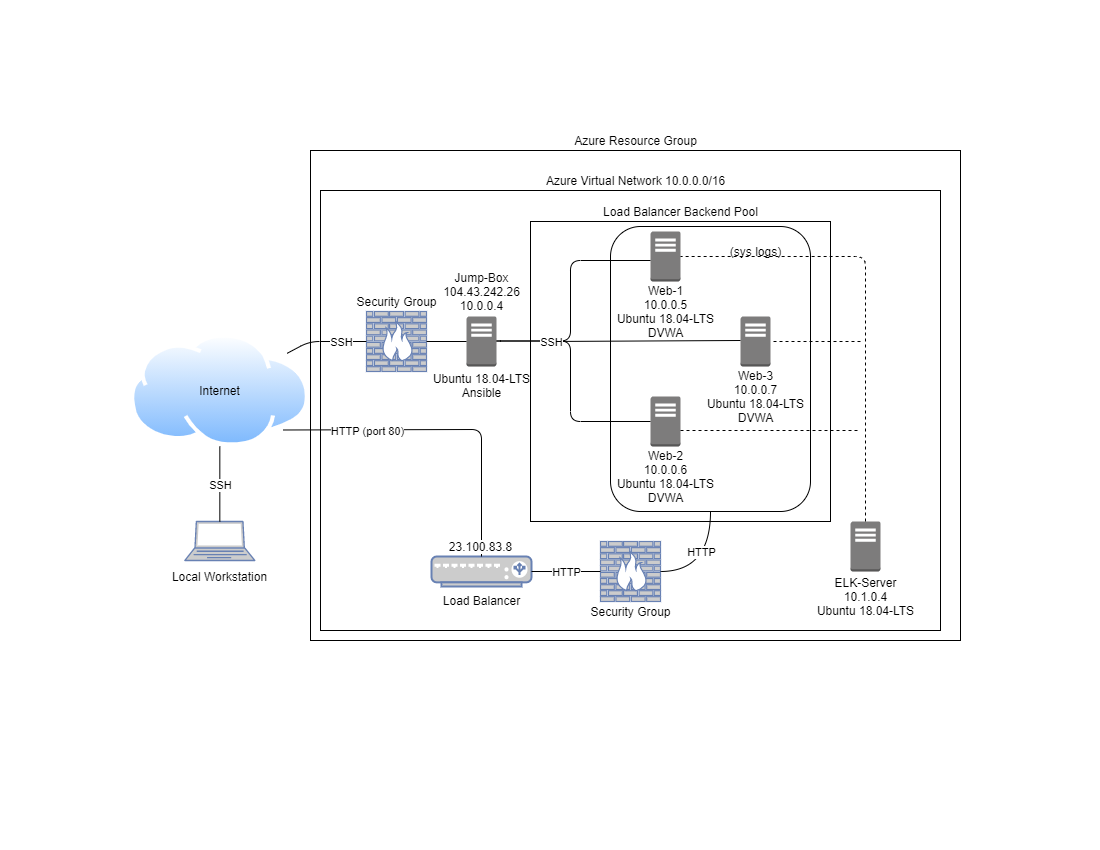

The diagram above was exported from draw.io. Its source (the exported page's mxGraphModel, read from the mxfile embedded in the PNG):
<mxGraphModel dx="1117" dy="576" grid="1" gridSize="10" guides="1" tooltips="1" connect="1" arrows="1" fold="1" page="1" pageScale="1" pageWidth="1100" pageHeight="850" math="0" shadow="0">
  <root>
    <mxCell id="0" />
    <mxCell id="1" parent="0" />
    <mxCell id="hfufUuHUzNkVIeuVQLEL-58" value="" style="rounded=0;whiteSpace=wrap;html=1;fillColor=none;" vertex="1" parent="1">
      <mxGeometry x="310" y="150" width="650" height="490" as="geometry" />
    </mxCell>
    <mxCell id="hfufUuHUzNkVIeuVQLEL-49" value="" style="rounded=0;whiteSpace=wrap;html=1;fillColor=none;" vertex="1" parent="1">
      <mxGeometry x="320" y="190" width="620" height="440" as="geometry" />
    </mxCell>
    <mxCell id="hfufUuHUzNkVIeuVQLEL-28" value="" style="rounded=1;whiteSpace=wrap;html=1;fillColor=none;" vertex="1" parent="1">
      <mxGeometry x="610" y="226" width="200" height="285" as="geometry" />
    </mxCell>
    <mxCell id="hfufUuHUzNkVIeuVQLEL-26" value="" style="rounded=0;whiteSpace=wrap;html=1;fillColor=none;" vertex="1" parent="1">
      <mxGeometry x="530" y="221" width="300" height="300" as="geometry" />
    </mxCell>
    <mxCell id="nsQKAKr8JjKx3XAiO6A4-2" value="Web-1&lt;br&gt;10.0.0.5&lt;br&gt;Ubuntu 18.04-LTS&lt;br&gt;DVWA" style="text;html=1;resizable=0;autosize=1;align=center;verticalAlign=middle;points=[];fillColor=none;strokeColor=none;rounded=0;" parent="1" vertex="1">
      <mxGeometry x="610" y="281" width="110" height="60" as="geometry" />
    </mxCell>
    <mxCell id="nsQKAKr8JjKx3XAiO6A4-4" value="Web-2&lt;br&gt;10.0.0.6&lt;br&gt;Ubuntu 18.04-LTS&lt;br&gt;DVWA" style="text;html=1;resizable=0;autosize=1;align=center;verticalAlign=middle;points=[];fillColor=none;strokeColor=none;rounded=0;" parent="1" vertex="1">
      <mxGeometry x="610" y="446" width="110" height="60" as="geometry" />
    </mxCell>
    <mxCell id="nsQKAKr8JjKx3XAiO6A4-6" value="Web-3&lt;br&gt;10.0.0.7&lt;br&gt;Ubuntu 18.04-LTS&lt;br&gt;DVWA" style="text;html=1;resizable=0;autosize=1;align=center;verticalAlign=middle;points=[];fillColor=none;strokeColor=none;rounded=0;" parent="1" vertex="1">
      <mxGeometry x="700" y="366" width="110" height="60" as="geometry" />
    </mxCell>
    <mxCell id="nsQKAKr8JjKx3XAiO6A4-9" value="Ubuntu 18.04-LTS&lt;br&gt;Ansible" style="text;html=1;resizable=0;autosize=1;align=center;verticalAlign=middle;points=[];fillColor=none;strokeColor=none;rounded=0;" parent="1" vertex="1">
      <mxGeometry x="426" y="369.72" width="110" height="30" as="geometry" />
    </mxCell>
    <mxCell id="nsQKAKr8JjKx3XAiO6A4-12" value="Azure Virtual Network 10.0.0.0/16" style="text;html=1;align=center;verticalAlign=middle;resizable=0;points=[];autosize=1;" parent="1" vertex="1">
      <mxGeometry x="540" y="170" width="190" height="20" as="geometry" />
    </mxCell>
    <mxCell id="hfufUuHUzNkVIeuVQLEL-2" value="" style="outlineConnect=0;dashed=0;verticalLabelPosition=bottom;verticalAlign=top;align=center;html=1;shape=mxgraph.aws3.traditional_server;fillColor=#7D7C7C;gradientColor=none;" vertex="1" parent="1">
      <mxGeometry x="740" y="316" width="30" height="50" as="geometry" />
    </mxCell>
    <mxCell id="hfufUuHUzNkVIeuVQLEL-3" value="" style="outlineConnect=0;dashed=0;verticalLabelPosition=bottom;verticalAlign=top;align=center;html=1;shape=mxgraph.aws3.traditional_server;fillColor=#7D7C7C;gradientColor=none;" vertex="1" parent="1">
      <mxGeometry x="650" y="396" width="30" height="50" as="geometry" />
    </mxCell>
    <mxCell id="hfufUuHUzNkVIeuVQLEL-4" value="" style="outlineConnect=0;dashed=0;verticalLabelPosition=bottom;verticalAlign=top;align=center;html=1;shape=mxgraph.aws3.traditional_server;fillColor=#7D7C7C;gradientColor=none;" vertex="1" parent="1">
      <mxGeometry x="650" y="231" width="30" height="50" as="geometry" />
    </mxCell>
    <mxCell id="hfufUuHUzNkVIeuVQLEL-16" value="" style="shape=curlyBracket;whiteSpace=wrap;html=1;rounded=1;size=0.5;" vertex="1" parent="1">
      <mxGeometry x="490" y="260" width="160" height="161" as="geometry" />
    </mxCell>
    <mxCell id="hfufUuHUzNkVIeuVQLEL-1" value="" style="outlineConnect=0;dashed=0;verticalLabelPosition=bottom;verticalAlign=top;align=center;html=1;shape=mxgraph.aws3.traditional_server;fillColor=#7D7C7C;gradientColor=none;" vertex="1" parent="1">
      <mxGeometry x="466" y="316" width="30" height="50" as="geometry" />
    </mxCell>
    <mxCell id="hfufUuHUzNkVIeuVQLEL-24" value="" style="endArrow=none;html=1;endFill=0;" edge="1" parent="1">
      <mxGeometry relative="1" as="geometry">
        <mxPoint x="546" y="341" as="sourcePoint" />
        <mxPoint x="740" y="340" as="targetPoint" />
      </mxGeometry>
    </mxCell>
    <mxCell id="hfufUuHUzNkVIeuVQLEL-25" value="SSH" style="edgeLabel;resizable=0;html=1;align=center;verticalAlign=middle;" connectable="0" vertex="1" parent="hfufUuHUzNkVIeuVQLEL-24">
      <mxGeometry relative="1" as="geometry">
        <mxPoint x="-92.67" y="0.5" as="offset" />
      </mxGeometry>
    </mxCell>
    <mxCell id="hfufUuHUzNkVIeuVQLEL-27" value="Load Balancer Backend Pool" style="text;html=1;align=center;verticalAlign=middle;resizable=0;points=[];autosize=1;" vertex="1" parent="1">
      <mxGeometry x="595" y="201" width="170" height="20" as="geometry" />
    </mxCell>
    <mxCell id="hfufUuHUzNkVIeuVQLEL-29" value="" style="endArrow=none;html=1;curved=1;exitX=0.5;exitY=1;exitDx=0;exitDy=0;endFill=0;" edge="1" parent="1" source="hfufUuHUzNkVIeuVQLEL-28">
      <mxGeometry relative="1" as="geometry">
        <mxPoint x="366" y="531" as="sourcePoint" />
        <mxPoint x="660" y="571" as="targetPoint" />
        <Array as="points">
          <mxPoint x="710" y="571" />
        </Array>
      </mxGeometry>
    </mxCell>
    <mxCell id="hfufUuHUzNkVIeuVQLEL-30" value="HTTP" style="edgeLabel;resizable=0;html=1;align=center;verticalAlign=middle;" connectable="0" vertex="1" parent="hfufUuHUzNkVIeuVQLEL-29">
      <mxGeometry relative="1" as="geometry">
        <mxPoint x="-10" y="-15" as="offset" />
      </mxGeometry>
    </mxCell>
    <mxCell id="hfufUuHUzNkVIeuVQLEL-31" value="" style="edgeStyle=segmentEdgeStyle;endArrow=classic;html=1;strokeColor=#000000;edgeLabel;" edge="1" parent="1">
      <mxGeometry width="50" height="50" relative="1" as="geometry">
        <mxPoint x="520" y="471" as="sourcePoint" />
        <mxPoint x="570" y="421" as="targetPoint" />
      </mxGeometry>
    </mxCell>
    <mxCell id="hfufUuHUzNkVIeuVQLEL-32" value="" style="fontColor=#0066CC;verticalAlign=top;verticalLabelPosition=bottom;labelPosition=center;align=center;html=1;outlineConnect=0;fillColor=#CCCCCC;strokeColor=#6881B3;gradientColor=none;gradientDirection=north;strokeWidth=2;shape=mxgraph.networks.firewall;" vertex="1" parent="1">
      <mxGeometry x="600" y="541" width="60" height="60" as="geometry" />
    </mxCell>
    <mxCell id="hfufUuHUzNkVIeuVQLEL-33" value="Security Group" style="text;html=1;align=center;verticalAlign=middle;resizable=0;points=[];autosize=1;" vertex="1" parent="1">
      <mxGeometry x="580" y="601" width="100" height="20" as="geometry" />
    </mxCell>
    <mxCell id="hfufUuHUzNkVIeuVQLEL-34" value="" style="fontColor=#0066CC;verticalAlign=top;verticalLabelPosition=bottom;labelPosition=center;align=center;html=1;outlineConnect=0;fillColor=#CCCCCC;strokeColor=#6881B3;gradientColor=none;gradientDirection=north;strokeWidth=2;shape=mxgraph.networks.load_balancer;" vertex="1" parent="1">
      <mxGeometry x="431" y="556" width="100" height="30" as="geometry" />
    </mxCell>
    <mxCell id="hfufUuHUzNkVIeuVQLEL-35" value="" style="endArrow=none;html=1;strokeColor=#000000;exitX=0;exitY=0.5;exitDx=0;exitDy=0;exitPerimeter=0;endFill=0;" edge="1" parent="1" source="hfufUuHUzNkVIeuVQLEL-32" target="hfufUuHUzNkVIeuVQLEL-34">
      <mxGeometry relative="1" as="geometry">
        <mxPoint x="490" y="441" as="sourcePoint" />
        <mxPoint x="590" y="441" as="targetPoint" />
      </mxGeometry>
    </mxCell>
    <mxCell id="hfufUuHUzNkVIeuVQLEL-36" value="HTTP" style="edgeLabel;resizable=0;html=1;align=center;verticalAlign=middle;" connectable="0" vertex="1" parent="hfufUuHUzNkVIeuVQLEL-35">
      <mxGeometry relative="1" as="geometry" />
    </mxCell>
    <mxCell id="hfufUuHUzNkVIeuVQLEL-37" value="" style="fontColor=#0066CC;verticalAlign=top;verticalLabelPosition=bottom;labelPosition=center;align=center;html=1;outlineConnect=0;fillColor=#CCCCCC;strokeColor=#6881B3;gradientColor=none;gradientDirection=north;strokeWidth=2;shape=mxgraph.networks.firewall;" vertex="1" parent="1">
      <mxGeometry x="366" y="311" width="60" height="60" as="geometry" />
    </mxCell>
    <mxCell id="hfufUuHUzNkVIeuVQLEL-38" value="" style="endArrow=none;html=1;strokeColor=#000000;exitX=0;exitY=0.5;exitDx=0;exitDy=0;exitPerimeter=0;endFill=0;" edge="1" parent="1" source="hfufUuHUzNkVIeuVQLEL-37" target="hfufUuHUzNkVIeuVQLEL-42">
      <mxGeometry relative="1" as="geometry">
        <mxPoint x="340" y="390" as="sourcePoint" />
        <mxPoint x="250" y="340" as="targetPoint" />
        <Array as="points">
          <mxPoint x="309" y="341" />
        </Array>
      </mxGeometry>
    </mxCell>
    <mxCell id="hfufUuHUzNkVIeuVQLEL-39" value="SSH" style="edgeLabel;resizable=0;html=1;align=center;verticalAlign=middle;" connectable="0" vertex="1" parent="hfufUuHUzNkVIeuVQLEL-38">
      <mxGeometry relative="1" as="geometry">
        <mxPoint x="15.67" as="offset" />
      </mxGeometry>
    </mxCell>
    <mxCell id="hfufUuHUzNkVIeuVQLEL-41" value="" style="endArrow=none;html=1;strokeColor=#000000;exitX=1;exitY=0.5;exitDx=0;exitDy=0;exitPerimeter=0;" edge="1" parent="1" source="hfufUuHUzNkVIeuVQLEL-37">
      <mxGeometry width="50" height="50" relative="1" as="geometry">
        <mxPoint x="400" y="420" as="sourcePoint" />
        <mxPoint x="466" y="341" as="targetPoint" />
      </mxGeometry>
    </mxCell>
    <mxCell id="hfufUuHUzNkVIeuVQLEL-42" value="" style="aspect=fixed;perimeter=ellipsePerimeter;html=1;align=center;shadow=0;dashed=0;spacingTop=3;image;image=img/lib/active_directory/internet_cloud.svg;fillColor=none;" vertex="1" parent="1">
      <mxGeometry x="130" y="333.45" width="178.65" height="112.55" as="geometry" />
    </mxCell>
    <mxCell id="hfufUuHUzNkVIeuVQLEL-46" value="" style="endArrow=none;html=1;strokeColor=#000000;exitX=0.5;exitY=0;exitDx=0;exitDy=0;exitPerimeter=0;entryX=1;entryY=1;entryDx=0;entryDy=0;endFill=0;" edge="1" parent="1" source="hfufUuHUzNkVIeuVQLEL-34" target="hfufUuHUzNkVIeuVQLEL-42">
      <mxGeometry relative="1" as="geometry">
        <mxPoint x="260" y="450" as="sourcePoint" />
        <mxPoint x="360" y="450" as="targetPoint" />
        <Array as="points">
          <mxPoint x="481" y="429" />
        </Array>
      </mxGeometry>
    </mxCell>
    <mxCell id="hfufUuHUzNkVIeuVQLEL-47" value="HTTP (port 80)" style="edgeLabel;resizable=0;html=1;align=center;verticalAlign=middle;" connectable="0" vertex="1" parent="hfufUuHUzNkVIeuVQLEL-46">
      <mxGeometry relative="1" as="geometry">
        <mxPoint x="-79" y="0.9100000000000001" as="offset" />
      </mxGeometry>
    </mxCell>
    <mxCell id="hfufUuHUzNkVIeuVQLEL-50" value="" style="outlineConnect=0;dashed=0;verticalLabelPosition=bottom;verticalAlign=top;align=center;html=1;shape=mxgraph.aws3.traditional_server;fillColor=#7D7C7C;gradientColor=none;" vertex="1" parent="1">
      <mxGeometry x="850" y="521" width="30" height="50" as="geometry" />
    </mxCell>
    <mxCell id="hfufUuHUzNkVIeuVQLEL-51" value="ELK-Server&lt;br&gt;10.1.0.4&lt;br&gt;Ubuntu 18.04-LTS" style="text;html=1;align=center;verticalAlign=middle;resizable=0;points=[];autosize=1;" vertex="1" parent="1">
      <mxGeometry x="810" y="571" width="110" height="50" as="geometry" />
    </mxCell>
    <mxCell id="hfufUuHUzNkVIeuVQLEL-52" value="" style="endArrow=none;dashed=1;html=1;strokeColor=#000000;exitX=0.5;exitY=0;exitDx=0;exitDy=0;exitPerimeter=0;entryX=1;entryY=0.5;entryDx=0;entryDy=0;entryPerimeter=0;" edge="1" parent="1" source="hfufUuHUzNkVIeuVQLEL-50" target="hfufUuHUzNkVIeuVQLEL-4">
      <mxGeometry width="50" height="50" relative="1" as="geometry">
        <mxPoint x="630" y="390" as="sourcePoint" />
        <mxPoint x="680" y="340" as="targetPoint" />
        <Array as="points">
          <mxPoint x="865" y="256" />
        </Array>
      </mxGeometry>
    </mxCell>
    <mxCell id="hfufUuHUzNkVIeuVQLEL-53" value="" style="endArrow=none;dashed=1;html=1;strokeColor=#000000;entryX=1;entryY=0.5;entryDx=0;entryDy=0;entryPerimeter=0;" edge="1" parent="1" target="hfufUuHUzNkVIeuVQLEL-2">
      <mxGeometry width="50" height="50" relative="1" as="geometry">
        <mxPoint x="860" y="341" as="sourcePoint" />
        <mxPoint x="760" y="330" as="targetPoint" />
      </mxGeometry>
    </mxCell>
    <mxCell id="hfufUuHUzNkVIeuVQLEL-54" value="" style="endArrow=none;dashed=1;html=1;strokeColor=#000000;" edge="1" parent="1">
      <mxGeometry width="50" height="50" relative="1" as="geometry">
        <mxPoint x="680" y="430" as="sourcePoint" />
        <mxPoint x="860" y="430" as="targetPoint" />
      </mxGeometry>
    </mxCell>
    <mxCell id="hfufUuHUzNkVIeuVQLEL-55" value="(sys logs)" style="text;html=1;align=center;verticalAlign=middle;resizable=0;points=[];autosize=1;" vertex="1" parent="1">
      <mxGeometry x="720" y="241" width="70" height="20" as="geometry" />
    </mxCell>
    <mxCell id="hfufUuHUzNkVIeuVQLEL-59" value="Azure Resource Group" style="text;html=1;align=center;verticalAlign=middle;resizable=0;points=[];autosize=1;" vertex="1" parent="1">
      <mxGeometry x="565" y="130" width="140" height="20" as="geometry" />
    </mxCell>
    <mxCell id="hfufUuHUzNkVIeuVQLEL-60" value="Internet" style="text;html=1;align=center;verticalAlign=middle;resizable=0;points=[];autosize=1;" vertex="1" parent="1">
      <mxGeometry x="189.32999999999998" y="379.72" width="60" height="20" as="geometry" />
    </mxCell>
    <mxCell id="hfufUuHUzNkVIeuVQLEL-61" value="" style="fontColor=#0066CC;verticalAlign=top;verticalLabelPosition=bottom;labelPosition=center;align=center;html=1;outlineConnect=0;fillColor=#CCCCCC;strokeColor=#6881B3;gradientColor=none;gradientDirection=north;strokeWidth=2;shape=mxgraph.networks.laptop;" vertex="1" parent="1">
      <mxGeometry x="184.33" y="521" width="70" height="39" as="geometry" />
    </mxCell>
    <mxCell id="hfufUuHUzNkVIeuVQLEL-63" value="" style="endArrow=none;html=1;strokeColor=#000000;exitX=0.5;exitY=0;exitDx=0;exitDy=0;exitPerimeter=0;endFill=0;" edge="1" parent="1" source="hfufUuHUzNkVIeuVQLEL-61" target="hfufUuHUzNkVIeuVQLEL-42">
      <mxGeometry relative="1" as="geometry">
        <mxPoint x="330" y="380" as="sourcePoint" />
        <mxPoint x="430" y="380" as="targetPoint" />
      </mxGeometry>
    </mxCell>
    <mxCell id="hfufUuHUzNkVIeuVQLEL-64" value="SSH" style="edgeLabel;resizable=0;html=1;align=center;verticalAlign=middle;" connectable="0" vertex="1" parent="hfufUuHUzNkVIeuVQLEL-63">
      <mxGeometry relative="1" as="geometry" />
    </mxCell>
    <mxCell id="hfufUuHUzNkVIeuVQLEL-65" value="Local Workstation" style="text;html=1;align=center;verticalAlign=middle;resizable=0;points=[];autosize=1;" vertex="1" parent="1">
      <mxGeometry x="164.33" y="566" width="110" height="20" as="geometry" />
    </mxCell>
    <mxCell id="hfufUuHUzNkVIeuVQLEL-66" value="Load Balancer" style="text;html=1;align=center;verticalAlign=middle;resizable=0;points=[];autosize=1;" vertex="1" parent="1">
      <mxGeometry x="436" y="590" width="90" height="20" as="geometry" />
    </mxCell>
    <mxCell id="hfufUuHUzNkVIeuVQLEL-67" value="&lt;span style=&quot;background-color: rgb(255 , 255 , 255)&quot;&gt;&lt;font style=&quot;font-size: 12px&quot;&gt;23.100.83.8&lt;/font&gt;&lt;/span&gt;" style="text;html=1;align=center;verticalAlign=middle;resizable=0;points=[];autosize=1;" vertex="1" parent="1">
      <mxGeometry x="440" y="536" width="80" height="20" as="geometry" />
    </mxCell>
    <mxCell id="hfufUuHUzNkVIeuVQLEL-68" value="Security Group" style="text;html=1;align=center;verticalAlign=middle;resizable=0;points=[];autosize=1;" vertex="1" parent="1">
      <mxGeometry x="346" y="291" width="100" height="20" as="geometry" />
    </mxCell>
    <mxCell id="hfufUuHUzNkVIeuVQLEL-70" value="Jump-Box&lt;br&gt;104.43.242.26&lt;br&gt;10.0.0.4" style="text;html=1;align=center;verticalAlign=middle;resizable=0;points=[];autosize=1;" vertex="1" parent="1">
      <mxGeometry x="436" y="266" width="90" height="50" as="geometry" />
    </mxCell>
  </root>
</mxGraphModel>